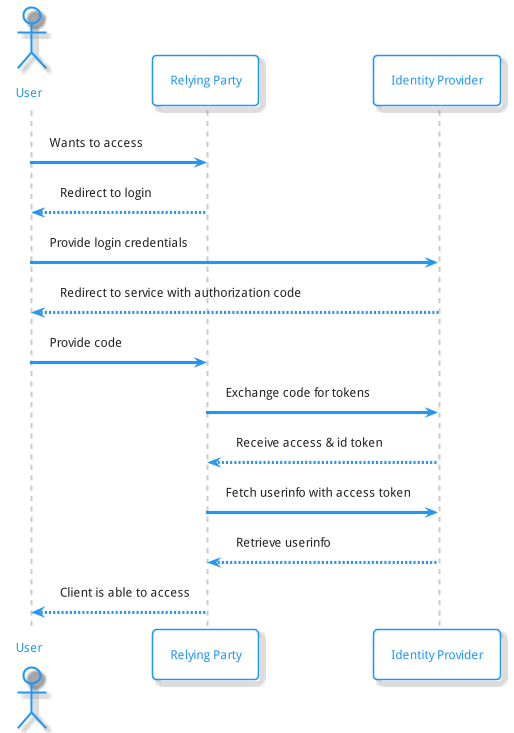

The diagram above was rendered by PlantUML. Its source (embedded in the PNG):
@startuml
!include https://raw.githubusercontent.com/bschwarz/puml-themes/master/themes/materia-outline/puml-theme-materia-outline.puml

actor User as c
participant "Relying Party" as s
participant "Identity Provider" as i

c -> s : Wants to access
s --> c : Redirect to login

c -> i : Provide login credentials
i --> c : Redirect to service with authorization code
c -> s : Provide code
s -> i : Exchange code for tokens
i --> s : Receive access & id token
s -> i : Fetch userinfo with access token
i --> s : Retrieve userinfo
s --> c : Client is able to access

@enduml